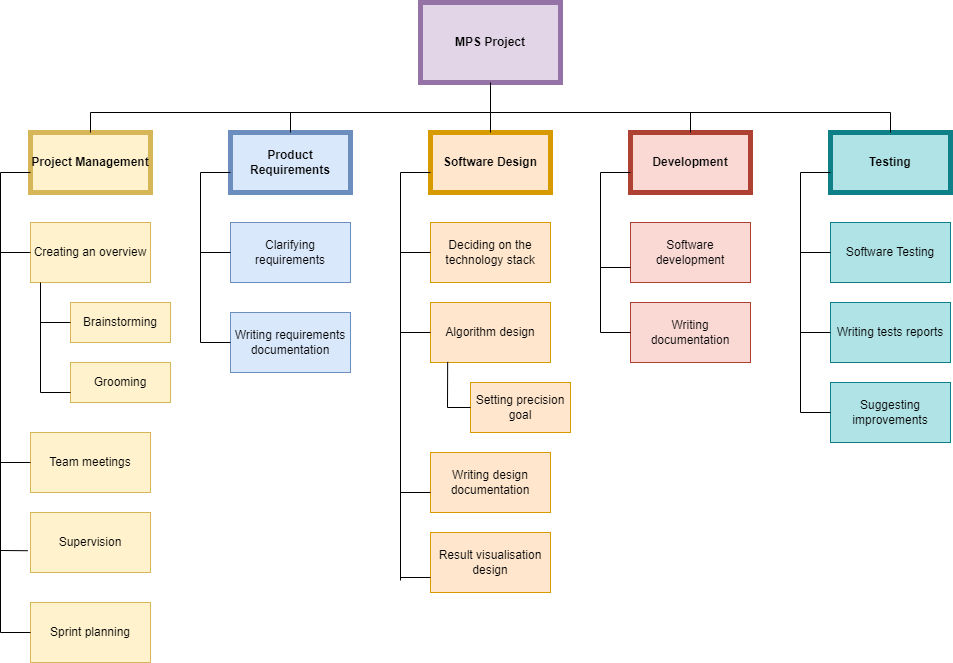

The diagram above was exported from draw.io. Its source (the exported page's mxGraphModel, read from the mxfile embedded in the PNG):
<mxGraphModel dx="1038" dy="547" grid="1" gridSize="10" guides="1" tooltips="1" connect="1" arrows="1" fold="1" page="1" pageScale="1" pageWidth="1654" pageHeight="1169" math="0" shadow="0">
  <root>
    <mxCell id="0" />
    <mxCell id="1" parent="0" />
    <mxCell id="2zbJi8Di4vX0HnAcI_ZI-1" value="MPS Project" style="rounded=0;whiteSpace=wrap;html=1;fillColor=#e1d5e7;strokeColor=#9673a6;fontStyle=1;strokeWidth=5;" parent="1" vertex="1">
      <mxGeometry x="510" y="70" width="140" height="80" as="geometry" />
    </mxCell>
    <mxCell id="2zbJi8Di4vX0HnAcI_ZI-2" value="Project Management" style="rounded=0;whiteSpace=wrap;html=1;fillColor=#fff2cc;strokeColor=#d6b656;strokeWidth=5;fontStyle=1" parent="1" vertex="1">
      <mxGeometry x="120" y="200" width="120" height="60" as="geometry" />
    </mxCell>
    <mxCell id="2zbJi8Di4vX0HnAcI_ZI-3" value="Product Requirements" style="rounded=0;whiteSpace=wrap;html=1;fillColor=#dae8fc;strokeColor=#6c8ebf;strokeWidth=5;fontStyle=1" parent="1" vertex="1">
      <mxGeometry x="320" y="200" width="120" height="60" as="geometry" />
    </mxCell>
    <mxCell id="2zbJi8Di4vX0HnAcI_ZI-4" value="Software Design" style="rounded=0;whiteSpace=wrap;html=1;fillColor=#ffe6cc;strokeColor=#d79b00;strokeWidth=5;fontStyle=1" parent="1" vertex="1">
      <mxGeometry x="520" y="200" width="120" height="60" as="geometry" />
    </mxCell>
    <mxCell id="2zbJi8Di4vX0HnAcI_ZI-5" value="Development" style="rounded=0;whiteSpace=wrap;html=1;fillColor=#fad9d5;strokeColor=#ae4132;strokeWidth=5;fontStyle=1" parent="1" vertex="1">
      <mxGeometry x="720" y="200" width="120" height="60" as="geometry" />
    </mxCell>
    <mxCell id="2zbJi8Di4vX0HnAcI_ZI-6" value="Testing" style="rounded=0;whiteSpace=wrap;html=1;fillColor=#b0e3e6;strokeColor=#0e8088;strokeWidth=5;fontStyle=1" parent="1" vertex="1">
      <mxGeometry x="920" y="200" width="120" height="60" as="geometry" />
    </mxCell>
    <mxCell id="2zbJi8Di4vX0HnAcI_ZI-7" value="Creating an overview" style="rounded=0;whiteSpace=wrap;html=1;fillColor=#fff2cc;strokeColor=#d6b656;" parent="1" vertex="1">
      <mxGeometry x="120" y="290" width="120" height="60" as="geometry" />
    </mxCell>
    <mxCell id="2zbJi8Di4vX0HnAcI_ZI-8" value="Brainstorming" style="rounded=0;whiteSpace=wrap;html=1;fillColor=#fff2cc;strokeColor=#d6b656;" parent="1" vertex="1">
      <mxGeometry x="160" y="370" width="100" height="40" as="geometry" />
    </mxCell>
    <mxCell id="2zbJi8Di4vX0HnAcI_ZI-9" value="Grooming" style="rounded=0;whiteSpace=wrap;html=1;fillColor=#fff2cc;strokeColor=#d6b656;" parent="1" vertex="1">
      <mxGeometry x="160" y="430" width="100" height="40" as="geometry" />
    </mxCell>
    <mxCell id="2zbJi8Di4vX0HnAcI_ZI-10" value="Team meetings" style="rounded=0;whiteSpace=wrap;html=1;fillColor=#fff2cc;strokeColor=#d6b656;" parent="1" vertex="1">
      <mxGeometry x="120" y="500" width="120" height="60" as="geometry" />
    </mxCell>
    <mxCell id="2zbJi8Di4vX0HnAcI_ZI-11" value="Supervision" style="rounded=0;whiteSpace=wrap;html=1;fillColor=#fff2cc;strokeColor=#d6b656;" parent="1" vertex="1">
      <mxGeometry x="120" y="580" width="120" height="60" as="geometry" />
    </mxCell>
    <mxCell id="2zbJi8Di4vX0HnAcI_ZI-12" value="Sprint planning" style="rounded=0;whiteSpace=wrap;html=1;fillColor=#fff2cc;strokeColor=#d6b656;" parent="1" vertex="1">
      <mxGeometry x="120" y="670" width="120" height="60" as="geometry" />
    </mxCell>
    <mxCell id="2zbJi8Di4vX0HnAcI_ZI-13" value="" style="endArrow=none;html=1;rounded=0;" parent="1" edge="1">
      <mxGeometry width="50" height="50" relative="1" as="geometry">
        <mxPoint x="90" y="240" as="sourcePoint" />
        <mxPoint x="90" y="700" as="targetPoint" />
      </mxGeometry>
    </mxCell>
    <mxCell id="2zbJi8Di4vX0HnAcI_ZI-14" value="" style="endArrow=none;html=1;rounded=0;" parent="1" edge="1">
      <mxGeometry width="50" height="50" relative="1" as="geometry">
        <mxPoint x="90" y="240" as="sourcePoint" />
        <mxPoint x="120" y="240" as="targetPoint" />
      </mxGeometry>
    </mxCell>
    <mxCell id="2zbJi8Di4vX0HnAcI_ZI-15" value="" style="endArrow=none;html=1;rounded=0;" parent="1" edge="1">
      <mxGeometry width="50" height="50" relative="1" as="geometry">
        <mxPoint x="90" y="320" as="sourcePoint" />
        <mxPoint x="120" y="320" as="targetPoint" />
      </mxGeometry>
    </mxCell>
    <mxCell id="2zbJi8Di4vX0HnAcI_ZI-16" value="" style="endArrow=none;html=1;rounded=0;entryX=0;entryY=0.5;entryDx=0;entryDy=0;" parent="1" target="2zbJi8Di4vX0HnAcI_ZI-10" edge="1">
      <mxGeometry width="50" height="50" relative="1" as="geometry">
        <mxPoint x="90" y="530" as="sourcePoint" />
        <mxPoint x="130" y="330" as="targetPoint" />
      </mxGeometry>
    </mxCell>
    <mxCell id="2zbJi8Di4vX0HnAcI_ZI-17" value="" style="endArrow=none;html=1;rounded=0;entryX=-0.023;entryY=0.637;entryDx=0;entryDy=0;entryPerimeter=0;" parent="1" target="2zbJi8Di4vX0HnAcI_ZI-11" edge="1">
      <mxGeometry width="50" height="50" relative="1" as="geometry">
        <mxPoint x="90" y="618" as="sourcePoint" />
        <mxPoint x="140" y="340" as="targetPoint" />
      </mxGeometry>
    </mxCell>
    <mxCell id="2zbJi8Di4vX0HnAcI_ZI-18" value="" style="endArrow=none;html=1;rounded=0;entryX=0;entryY=0.5;entryDx=0;entryDy=0;" parent="1" target="2zbJi8Di4vX0HnAcI_ZI-12" edge="1">
      <mxGeometry width="50" height="50" relative="1" as="geometry">
        <mxPoint x="90" y="700" as="sourcePoint" />
        <mxPoint x="480" y="450" as="targetPoint" />
      </mxGeometry>
    </mxCell>
    <mxCell id="2zbJi8Di4vX0HnAcI_ZI-19" value="" style="endArrow=none;html=1;rounded=0;" parent="1" edge="1">
      <mxGeometry width="50" height="50" relative="1" as="geometry">
        <mxPoint x="130" y="350" as="sourcePoint" />
        <mxPoint x="130" y="460" as="targetPoint" />
      </mxGeometry>
    </mxCell>
    <mxCell id="2zbJi8Di4vX0HnAcI_ZI-20" value="" style="endArrow=none;html=1;rounded=0;" parent="1" edge="1">
      <mxGeometry width="50" height="50" relative="1" as="geometry">
        <mxPoint x="130" y="460" as="sourcePoint" />
        <mxPoint x="160" y="460" as="targetPoint" />
      </mxGeometry>
    </mxCell>
    <mxCell id="2zbJi8Di4vX0HnAcI_ZI-21" value="" style="endArrow=none;html=1;rounded=0;entryX=0;entryY=0.5;entryDx=0;entryDy=0;" parent="1" target="2zbJi8Di4vX0HnAcI_ZI-8" edge="1">
      <mxGeometry width="50" height="50" relative="1" as="geometry">
        <mxPoint x="130" y="390" as="sourcePoint" />
        <mxPoint x="480" y="450" as="targetPoint" />
      </mxGeometry>
    </mxCell>
    <mxCell id="2zbJi8Di4vX0HnAcI_ZI-22" value="Clarifying&lt;br&gt;requirements" style="rounded=0;whiteSpace=wrap;html=1;fillColor=#dae8fc;strokeColor=#6c8ebf;" parent="1" vertex="1">
      <mxGeometry x="320" y="290" width="120" height="60" as="geometry" />
    </mxCell>
    <mxCell id="2zbJi8Di4vX0HnAcI_ZI-23" value="Writing requirements documentation" style="rounded=0;whiteSpace=wrap;html=1;fillColor=#dae8fc;strokeColor=#6c8ebf;" parent="1" vertex="1">
      <mxGeometry x="320" y="380" width="120" height="60" as="geometry" />
    </mxCell>
    <mxCell id="2zbJi8Di4vX0HnAcI_ZI-24" value="Deciding on the technology stack" style="rounded=0;whiteSpace=wrap;html=1;fillColor=#ffe6cc;strokeColor=#d79b00;" parent="1" vertex="1">
      <mxGeometry x="520" y="290" width="120" height="60" as="geometry" />
    </mxCell>
    <mxCell id="2zbJi8Di4vX0HnAcI_ZI-25" value="Algorithm design" style="rounded=0;whiteSpace=wrap;html=1;fillColor=#ffe6cc;strokeColor=#d79b00;" parent="1" vertex="1">
      <mxGeometry x="520" y="370" width="120" height="60" as="geometry" />
    </mxCell>
    <mxCell id="2zbJi8Di4vX0HnAcI_ZI-26" value="Setting precision goal" style="rounded=0;whiteSpace=wrap;html=1;fillColor=#ffe6cc;strokeColor=#d79b00;" parent="1" vertex="1">
      <mxGeometry x="560" y="450" width="100" height="50" as="geometry" />
    </mxCell>
    <mxCell id="2zbJi8Di4vX0HnAcI_ZI-27" value="Writing design documentation" style="rounded=0;whiteSpace=wrap;html=1;fillColor=#ffe6cc;strokeColor=#d79b00;" parent="1" vertex="1">
      <mxGeometry x="520" y="520" width="120" height="60" as="geometry" />
    </mxCell>
    <mxCell id="2zbJi8Di4vX0HnAcI_ZI-28" value="Result visualisation design" style="rounded=0;whiteSpace=wrap;html=1;fillColor=#ffe6cc;strokeColor=#d79b00;" parent="1" vertex="1">
      <mxGeometry x="520" y="600" width="120" height="60" as="geometry" />
    </mxCell>
    <mxCell id="2zbJi8Di4vX0HnAcI_ZI-29" value="Software development" style="rounded=0;whiteSpace=wrap;html=1;fillColor=#fad9d5;strokeColor=#ae4132;" parent="1" vertex="1">
      <mxGeometry x="720" y="290" width="120" height="60" as="geometry" />
    </mxCell>
    <mxCell id="2zbJi8Di4vX0HnAcI_ZI-30" value="Writing documentation" style="rounded=0;whiteSpace=wrap;html=1;fillColor=#fad9d5;strokeColor=#ae4132;" parent="1" vertex="1">
      <mxGeometry x="720" y="370" width="120" height="60" as="geometry" />
    </mxCell>
    <mxCell id="2zbJi8Di4vX0HnAcI_ZI-31" value="Software Testing" style="rounded=0;whiteSpace=wrap;html=1;fillColor=#b0e3e6;strokeColor=#0e8088;" parent="1" vertex="1">
      <mxGeometry x="920" y="290" width="120" height="60" as="geometry" />
    </mxCell>
    <mxCell id="2zbJi8Di4vX0HnAcI_ZI-32" value="Writing tests reports" style="rounded=0;whiteSpace=wrap;html=1;fillColor=#b0e3e6;strokeColor=#0e8088;" parent="1" vertex="1">
      <mxGeometry x="920" y="370" width="120" height="60" as="geometry" />
    </mxCell>
    <mxCell id="2zbJi8Di4vX0HnAcI_ZI-33" value="Suggesting improvements" style="rounded=0;whiteSpace=wrap;html=1;fillColor=#b0e3e6;strokeColor=#0e8088;" parent="1" vertex="1">
      <mxGeometry x="920" y="450" width="120" height="60" as="geometry" />
    </mxCell>
    <mxCell id="2zbJi8Di4vX0HnAcI_ZI-34" value="" style="endArrow=none;html=1;rounded=0;" parent="1" edge="1">
      <mxGeometry width="50" height="50" relative="1" as="geometry">
        <mxPoint x="320" y="240" as="sourcePoint" />
        <mxPoint x="290" y="240" as="targetPoint" />
      </mxGeometry>
    </mxCell>
    <mxCell id="2zbJi8Di4vX0HnAcI_ZI-35" value="" style="endArrow=none;html=1;rounded=0;" parent="1" edge="1">
      <mxGeometry width="50" height="50" relative="1" as="geometry">
        <mxPoint x="290" y="240" as="sourcePoint" />
        <mxPoint x="290" y="410" as="targetPoint" />
      </mxGeometry>
    </mxCell>
    <mxCell id="2zbJi8Di4vX0HnAcI_ZI-36" value="" style="endArrow=none;html=1;rounded=0;entryX=0;entryY=0.5;entryDx=0;entryDy=0;" parent="1" target="2zbJi8Di4vX0HnAcI_ZI-23" edge="1">
      <mxGeometry width="50" height="50" relative="1" as="geometry">
        <mxPoint x="290" y="410" as="sourcePoint" />
        <mxPoint x="610" y="320" as="targetPoint" />
      </mxGeometry>
    </mxCell>
    <mxCell id="2zbJi8Di4vX0HnAcI_ZI-37" value="" style="endArrow=none;html=1;rounded=0;entryX=0;entryY=0.5;entryDx=0;entryDy=0;" parent="1" target="2zbJi8Di4vX0HnAcI_ZI-22" edge="1">
      <mxGeometry width="50" height="50" relative="1" as="geometry">
        <mxPoint x="290" y="320" as="sourcePoint" />
        <mxPoint x="610" y="320" as="targetPoint" />
      </mxGeometry>
    </mxCell>
    <mxCell id="2zbJi8Di4vX0HnAcI_ZI-38" value="" style="endArrow=none;html=1;rounded=0;entryX=0;entryY=0.667;entryDx=0;entryDy=0;entryPerimeter=0;" parent="1" target="2zbJi8Di4vX0HnAcI_ZI-4" edge="1">
      <mxGeometry width="50" height="50" relative="1" as="geometry">
        <mxPoint x="490" y="240" as="sourcePoint" />
        <mxPoint x="610" y="320" as="targetPoint" />
      </mxGeometry>
    </mxCell>
    <mxCell id="2zbJi8Di4vX0HnAcI_ZI-39" value="" style="endArrow=none;html=1;rounded=0;" parent="1" edge="1">
      <mxGeometry width="50" height="50" relative="1" as="geometry">
        <mxPoint x="490" y="240" as="sourcePoint" />
        <mxPoint x="490" y="648" as="targetPoint" />
      </mxGeometry>
    </mxCell>
    <mxCell id="2zbJi8Di4vX0HnAcI_ZI-40" value="" style="endArrow=none;html=1;rounded=0;entryX=0;entryY=0.75;entryDx=0;entryDy=0;" parent="1" target="2zbJi8Di4vX0HnAcI_ZI-28" edge="1">
      <mxGeometry width="50" height="50" relative="1" as="geometry">
        <mxPoint x="490" y="645" as="sourcePoint" />
        <mxPoint x="520" y="653" as="targetPoint" />
      </mxGeometry>
    </mxCell>
    <mxCell id="2zbJi8Di4vX0HnAcI_ZI-41" value="" style="endArrow=none;html=1;rounded=0;" parent="1" edge="1">
      <mxGeometry width="50" height="50" relative="1" as="geometry">
        <mxPoint x="490" y="560" as="sourcePoint" />
        <mxPoint x="520" y="560" as="targetPoint" />
      </mxGeometry>
    </mxCell>
    <mxCell id="2zbJi8Di4vX0HnAcI_ZI-42" value="" style="endArrow=none;html=1;rounded=0;entryX=0;entryY=0.5;entryDx=0;entryDy=0;" parent="1" target="2zbJi8Di4vX0HnAcI_ZI-25" edge="1">
      <mxGeometry width="50" height="50" relative="1" as="geometry">
        <mxPoint x="490" y="400" as="sourcePoint" />
        <mxPoint x="570" y="460" as="targetPoint" />
      </mxGeometry>
    </mxCell>
    <mxCell id="2zbJi8Di4vX0HnAcI_ZI-43" value="" style="endArrow=none;html=1;rounded=0;exitX=0.143;exitY=0.99;exitDx=0;exitDy=0;exitPerimeter=0;entryX=0;entryY=0.5;entryDx=0;entryDy=0;" parent="1" source="2zbJi8Di4vX0HnAcI_ZI-25" target="2zbJi8Di4vX0HnAcI_ZI-26" edge="1">
      <mxGeometry width="50" height="50" relative="1" as="geometry">
        <mxPoint x="540" y="440" as="sourcePoint" />
        <mxPoint x="540" y="470" as="targetPoint" />
        <Array as="points">
          <mxPoint x="537" y="475" />
        </Array>
      </mxGeometry>
    </mxCell>
    <mxCell id="2zbJi8Di4vX0HnAcI_ZI-44" value="" style="endArrow=none;html=1;rounded=0;" parent="1" edge="1">
      <mxGeometry width="50" height="50" relative="1" as="geometry">
        <mxPoint x="690" y="240" as="sourcePoint" />
        <mxPoint x="720" y="240" as="targetPoint" />
      </mxGeometry>
    </mxCell>
    <mxCell id="2zbJi8Di4vX0HnAcI_ZI-45" value="" style="endArrow=none;html=1;rounded=0;" parent="1" edge="1">
      <mxGeometry width="50" height="50" relative="1" as="geometry">
        <mxPoint x="690" y="400" as="sourcePoint" />
        <mxPoint x="690" y="240" as="targetPoint" />
      </mxGeometry>
    </mxCell>
    <mxCell id="2zbJi8Di4vX0HnAcI_ZI-46" value="" style="endArrow=none;html=1;rounded=0;entryX=0;entryY=0.75;entryDx=0;entryDy=0;" parent="1" target="2zbJi8Di4vX0HnAcI_ZI-29" edge="1">
      <mxGeometry width="50" height="50" relative="1" as="geometry">
        <mxPoint x="690" y="335" as="sourcePoint" />
        <mxPoint x="720" y="360" as="targetPoint" />
      </mxGeometry>
    </mxCell>
    <mxCell id="2zbJi8Di4vX0HnAcI_ZI-47" value="" style="endArrow=none;html=1;rounded=0;entryX=0;entryY=0.5;entryDx=0;entryDy=0;" parent="1" target="2zbJi8Di4vX0HnAcI_ZI-30" edge="1">
      <mxGeometry width="50" height="50" relative="1" as="geometry">
        <mxPoint x="690" y="400" as="sourcePoint" />
        <mxPoint x="730" y="345" as="targetPoint" />
        <Array as="points" />
      </mxGeometry>
    </mxCell>
    <mxCell id="2zbJi8Di4vX0HnAcI_ZI-49" value="" style="endArrow=none;html=1;rounded=0;" parent="1" edge="1">
      <mxGeometry width="50" height="50" relative="1" as="geometry">
        <mxPoint x="890" y="240" as="sourcePoint" />
        <mxPoint x="920" y="240" as="targetPoint" />
      </mxGeometry>
    </mxCell>
    <mxCell id="2zbJi8Di4vX0HnAcI_ZI-51" value="" style="endArrow=none;html=1;rounded=0;" parent="1" edge="1">
      <mxGeometry width="50" height="50" relative="1" as="geometry">
        <mxPoint x="890" y="480" as="sourcePoint" />
        <mxPoint x="890" y="240" as="targetPoint" />
      </mxGeometry>
    </mxCell>
    <mxCell id="2zbJi8Di4vX0HnAcI_ZI-52" value="" style="endArrow=none;html=1;rounded=0;entryX=0;entryY=0.5;entryDx=0;entryDy=0;" parent="1" target="2zbJi8Di4vX0HnAcI_ZI-33" edge="1">
      <mxGeometry width="50" height="50" relative="1" as="geometry">
        <mxPoint x="890" y="480" as="sourcePoint" />
        <mxPoint x="570" y="360" as="targetPoint" />
      </mxGeometry>
    </mxCell>
    <mxCell id="2zbJi8Di4vX0HnAcI_ZI-53" value="" style="endArrow=none;html=1;rounded=0;entryX=0;entryY=0.5;entryDx=0;entryDy=0;" parent="1" target="2zbJi8Di4vX0HnAcI_ZI-32" edge="1">
      <mxGeometry width="50" height="50" relative="1" as="geometry">
        <mxPoint x="890" y="400" as="sourcePoint" />
        <mxPoint x="570" y="360" as="targetPoint" />
      </mxGeometry>
    </mxCell>
    <mxCell id="2zbJi8Di4vX0HnAcI_ZI-54" value="" style="endArrow=none;html=1;rounded=0;entryX=0;entryY=0.5;entryDx=0;entryDy=0;" parent="1" target="2zbJi8Di4vX0HnAcI_ZI-31" edge="1">
      <mxGeometry width="50" height="50" relative="1" as="geometry">
        <mxPoint x="890" y="320" as="sourcePoint" />
        <mxPoint x="570" y="360" as="targetPoint" />
      </mxGeometry>
    </mxCell>
    <mxCell id="2zbJi8Di4vX0HnAcI_ZI-55" value="" style="endArrow=none;html=1;rounded=0;entryX=0.5;entryY=1;entryDx=0;entryDy=0;" parent="1" target="2zbJi8Di4vX0HnAcI_ZI-1" edge="1">
      <mxGeometry width="50" height="50" relative="1" as="geometry">
        <mxPoint x="580" y="180" as="sourcePoint" />
        <mxPoint x="570" y="260" as="targetPoint" />
      </mxGeometry>
    </mxCell>
    <mxCell id="2zbJi8Di4vX0HnAcI_ZI-56" value="" style="endArrow=none;html=1;rounded=0;" parent="1" edge="1">
      <mxGeometry width="50" height="50" relative="1" as="geometry">
        <mxPoint x="180" y="180" as="sourcePoint" />
        <mxPoint x="580" y="180" as="targetPoint" />
      </mxGeometry>
    </mxCell>
    <mxCell id="2zbJi8Di4vX0HnAcI_ZI-57" value="" style="endArrow=none;html=1;rounded=0;" parent="1" edge="1">
      <mxGeometry width="50" height="50" relative="1" as="geometry">
        <mxPoint x="980" y="180" as="sourcePoint" />
        <mxPoint x="580" y="180" as="targetPoint" />
      </mxGeometry>
    </mxCell>
    <mxCell id="2zbJi8Di4vX0HnAcI_ZI-58" value="" style="endArrow=none;html=1;rounded=0;exitX=0.5;exitY=0;exitDx=0;exitDy=0;" parent="1" source="2zbJi8Di4vX0HnAcI_ZI-2" edge="1">
      <mxGeometry width="50" height="50" relative="1" as="geometry">
        <mxPoint x="520" y="310" as="sourcePoint" />
        <mxPoint x="180" y="180" as="targetPoint" />
      </mxGeometry>
    </mxCell>
    <mxCell id="2zbJi8Di4vX0HnAcI_ZI-59" value="" style="endArrow=none;html=1;rounded=0;exitX=0.5;exitY=0;exitDx=0;exitDy=0;" parent="1" source="2zbJi8Di4vX0HnAcI_ZI-3" edge="1">
      <mxGeometry width="50" height="50" relative="1" as="geometry">
        <mxPoint x="520" y="310" as="sourcePoint" />
        <mxPoint x="380" y="180" as="targetPoint" />
      </mxGeometry>
    </mxCell>
    <mxCell id="2zbJi8Di4vX0HnAcI_ZI-60" value="" style="endArrow=none;html=1;rounded=0;exitX=0.5;exitY=0;exitDx=0;exitDy=0;" parent="1" source="2zbJi8Di4vX0HnAcI_ZI-4" edge="1">
      <mxGeometry width="50" height="50" relative="1" as="geometry">
        <mxPoint x="520" y="310" as="sourcePoint" />
        <mxPoint x="580" y="180" as="targetPoint" />
      </mxGeometry>
    </mxCell>
    <mxCell id="2zbJi8Di4vX0HnAcI_ZI-61" value="" style="endArrow=none;html=1;rounded=0;exitX=0.5;exitY=0;exitDx=0;exitDy=0;" parent="1" source="2zbJi8Di4vX0HnAcI_ZI-5" edge="1">
      <mxGeometry width="50" height="50" relative="1" as="geometry">
        <mxPoint x="520" y="310" as="sourcePoint" />
        <mxPoint x="780" y="180" as="targetPoint" />
      </mxGeometry>
    </mxCell>
    <mxCell id="2zbJi8Di4vX0HnAcI_ZI-62" value="" style="endArrow=none;html=1;rounded=0;" parent="1" source="2zbJi8Di4vX0HnAcI_ZI-6" edge="1">
      <mxGeometry width="50" height="50" relative="1" as="geometry">
        <mxPoint x="520" y="310" as="sourcePoint" />
        <mxPoint x="980" y="180" as="targetPoint" />
      </mxGeometry>
    </mxCell>
    <mxCell id="2zbJi8Di4vX0HnAcI_ZI-64" value="" style="endArrow=none;html=1;rounded=0;entryX=0;entryY=0.5;entryDx=0;entryDy=0;" parent="1" target="2zbJi8Di4vX0HnAcI_ZI-24" edge="1">
      <mxGeometry width="50" height="50" relative="1" as="geometry">
        <mxPoint x="490" y="320" as="sourcePoint" />
        <mxPoint x="570" y="360" as="targetPoint" />
      </mxGeometry>
    </mxCell>
  </root>
</mxGraphModel>